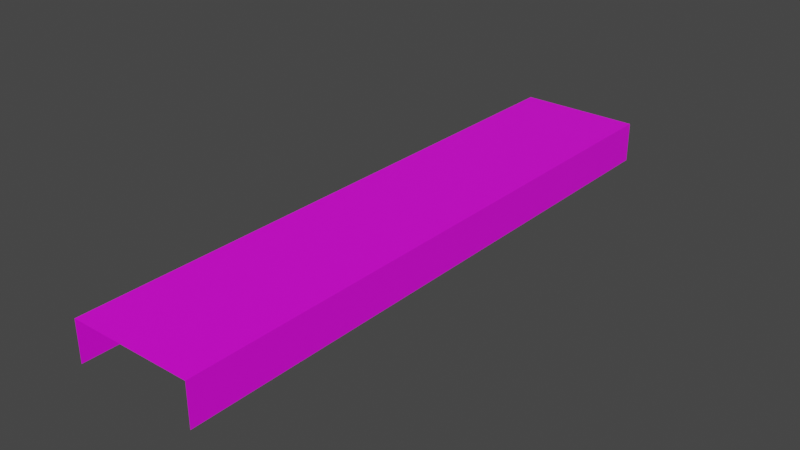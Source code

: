 # Source: Path_Modern_straightEdge_2.blend  (saved by Blender 4.3.34; exported with 4.5.12 LTS)
import bpy
from mathutils import Matrix  # noqa: F401  (used for matrix-valued properties, if any)

bpy.ops.wm.read_factory_settings(use_empty=True)
scene = bpy.context.scene
scene.name = 'Scene'

# ---- collections
col_collection = bpy.data.collections.new('Collection'); scene.collection.children.link(col_collection)

# ---- images (referenced by path relative to the original .blend; pixels are not part of the script)
import os
ASSET_DIR = os.environ.get("B2B_ASSET_DIR", "")  # directory of the original .blend (textures are referenced by path, not embedded)
HERE = os.path.dirname(os.path.abspath(__file__))  # packed textures are extracted next to this script under _unpacked/

def load_image(name, relpath, width, height, colorspace="sRGB"):
    """Load a texture the original file referenced (path relative to the .blend, or extracted next to this script)."""
    p = next((c for c in (os.path.join(HERE, relpath), os.path.join(ASSET_DIR, relpath)) if relpath and os.path.exists(c)), "")
    if p:
        img = bpy.data.images.load(p, check_existing=True)
        img.name = name
    else:  # same state as the original file: an image datablock whose file is absent (Cycles renders it pink)
        img = bpy.data.images.new(name, width, height)
        img.source = "FILE"
        img.filepath = "//" + (relpath or name)
    img.colorspace_settings.name = colorspace
    return img
img_museum_texture_psd = load_image('Museum_Texture.psd', 'Museum_Texture.psd', 1024, 1024, 'sRGB')

# ---- materials (node trees are filled in below, after node groups)
mat_material_001 = bpy.data.materials.new('Material.001')
mat_material_001.use_transparent_shadow = False

# ---- material node trees
mat_material_001.use_nodes = True; mat_material_001.node_tree.nodes.clear()
_N = mat_material_001.node_tree.nodes; _L = mat_material_001.node_tree.links
n0 = _N.new('ShaderNodeBsdfPrincipled'); n0.name = 'Principled BSDF'; n0.location = (10, 300)
n0.distribution = 'GGX'
n0.subsurface_method = 'BURLEY'
n0.inputs[3].default_value = 1.45
n0.inputs[27].default_value = (0.0, 0.0, 0.0, 1.0)
n0.inputs[28].default_value = 1.0
n1 = _N.new('ShaderNodeOutputMaterial'); n1.name = 'Material Output'; n1.location = (300, 300)
n2 = _N.new('ShaderNodeTexImage'); n2.name = 'Image Texture'; n2.location = (-280, 275)
n2.image = img_museum_texture_psd
_L.new(n0.outputs[0], n1.inputs[0])
_L.new(n2.outputs[0], n0.inputs[0])
n1.is_active_output = True

# ---- world
world_world = bpy.data.worlds.new('World'); scene.world = world_world
world_world.use_nodes = True; world_world.node_tree.nodes.clear()
_N = world_world.node_tree.nodes; _L = world_world.node_tree.links
n0 = _N.new('ShaderNodeOutputWorld'); n0.name = 'World Output'; n0.location = (300, 300)
n1 = _N.new('ShaderNodeBackground'); n1.name = 'Background'; n1.location = (10, 300)
n1.inputs[0].default_value = (0.05088, 0.05088, 0.05088, 1.0)
_L.new(n1.outputs[0], n0.inputs[0])
n0.is_active_output = True
world_world.color = (0.05088, 0.05088, 0.05088)
world_world.use_sun_shadow = False
world_world.sun_shadow_jitter_overblur = 0.0

# ---- meshes
me_circle = bpy.data.meshes.new('Circle')
me_circle.from_pydata([(2.953, -0.001031, 0.0), (3.451, -0.001031, 0.0), (3.451, -0.0009879, -0.1653), (2.953, -0.001031, -0.1621), (2.953, 0.05543, -0.1621), (2.953, 0.05543, 0.0), (3.451, 0.05543, 0.0), (3.451, 0.05547, -0.1653), (2.953, 2.414, 0.0), (3.451, 2.414, 0.0), (3.451, 2.414, -0.1653), (2.953, 2.414, -0.1621), (2.953, 1.241, -0.1621), (3.451, 1.241, -0.1653), (3.451, 1.241, 0.0), (2.953, 1.241, 0.0), (2.953, 1.295, -0.1621), (3.451, 1.295, -0.1653), (3.451, 1.295, 0.0), (2.953, 1.295, 0.0)], [], [(0, 1, 6, 5), (1, 2, 7, 6), (3, 0, 5, 4), (16, 19, 8, 11), (18, 17, 10, 9), (19, 18, 9, 8), (5, 6, 14, 15), (6, 7, 13, 14), (4, 5, 15, 12), (15, 14, 18, 19), (14, 13, 17, 18), (12, 15, 19, 16)])
_uv = me_circle.uv_layers.new(name='UVMap')
_uv.uv.foreach_set('vector', [0.1621, 0.9307, 0.1666, 0.9307, 0.1666, 0.9307, 0.1621, 0.9307, 0.1661, 0.9286, 0.166, 0.9285, 0.166, 0.9285, 0.1661, 0.9286, 0.1621, 0.9307, 0.1621, 0.9307, 0.1621, 0.9307, 0.1621, 0.9307, 0.1825, 0.942, 0.1825, 0.942, 0.1825, 0.942, 0.1825, 0.942, 0.2158, 0.9248, 0.2152, 0.9245, 0.2152, 0.9245, 0.2158, 0.9248, 0.1825, 0.942, 0.2205, 0.9426, 0.2205, 0.9426, 0.1825, 0.942, 0.1825, 0.942, 0.2205, 0.9426, 0.2205, 0.9426, 0.1825, 0.942, 0.2158, 0.9248, 0.2152, 0.9245, 0.2152, 0.9245, 0.2158, 0.9248, 0.1825, 0.942, 0.1825, 0.942, 0.1825, 0.942, 0.1825, 0.942, 0.1621, 0.9307, 0.1666, 0.9307, 0.1666, 0.9307, 0.1621, 0.9307, 0.1661, 0.9286, 0.166, 0.9285, 0.166, 0.9285, 0.1661, 0.9286, 0.1621, 0.9307, 0.1621, 0.9307, 0.1621, 0.9307, 0.1621, 0.9307])
me_circle.materials.append(mat_material_001)
me_circle.use_remesh_fix_poles = True
me_circle.use_remesh_preserve_attributes = False
me_circle.update()

# ---- objects
ob_circle = bpy.data.objects.new('Circle', me_circle)

# ---- transforms, parenting, visibility, modifiers, constraints
ob_circle.location = (0.0, 0.0, 0.0)

# ---- collection membership
col_collection.objects.link(ob_circle)

# ---- scene / render settings (as saved in the file)
scene.frame_start = 1; scene.frame_end = 250; scene.frame_set(190)
scene.render.engine = 'BLENDER_EEVEE_NEXT'
scene.cycles.use_denoising = False
scene.cycles.samples = 128
scene.cycles.sampling_pattern = 'TABULATED_SOBOL'
scene.cycles.use_adaptive_sampling = False
scene.cycles.use_light_tree = False
scene.view_settings.view_transform = 'Filmic'
bpy.context.view_layer.update()

# ---- added for rendering (the .blend has no active camera and no usable light): camera, sun
cam_auto = bpy.data.cameras.new('AutoCamera')
cam_auto.lens = 50.0
cam_auto.sensor_width = 36.0
cam_auto.clip_end = 1000.0
ob_auto_camera = bpy.data.objects.new('AutoCamera', cam_auto)
scene.collection.objects.link(ob_auto_camera)
ob_auto_camera.location = (5.48876, -1.5376, 1.74682)
ob_auto_camera.rotation_euler = (1.09748, -7.21219e-08, 0.694738)
scene.camera = ob_auto_camera
light_auto_sun = bpy.data.lights.new('AutoSun', 'SUN')
light_auto_sun.energy = 3.0
light_auto_sun.angle = 0.0523599
ob_auto_sun = bpy.data.objects.new('AutoSun', light_auto_sun)
scene.collection.objects.link(ob_auto_sun)
ob_auto_sun.rotation_euler = (0.872665, 0.174533, 0.523599)
bpy.context.view_layer.update()
